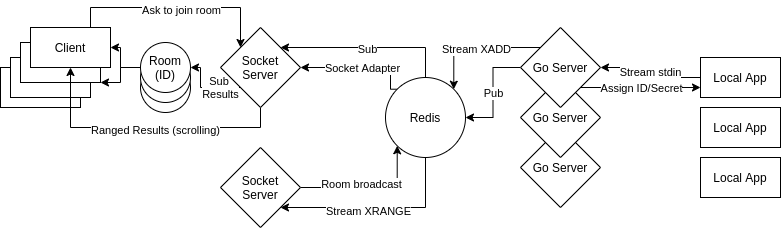

The diagram above was exported from draw.io. Its source (the exported page's mxGraphModel, read from the mxfile embedded in the PNG):
<mxGraphModel dx="726" dy="1088" grid="1" gridSize="10" guides="1" tooltips="1" connect="1" arrows="1" fold="1" page="1" pageScale="1" pageWidth="850" pageHeight="1100" math="0" shadow="0">
  <root>
    <mxCell id="0" />
    <mxCell id="1" parent="0" />
    <mxCell id="oKMYWuoaBkYPuHbnRKlQ-6" value="Client" style="rounded=0;whiteSpace=wrap;html=1;" parent="1" vertex="1">
      <mxGeometry y="540" width="80" height="40" as="geometry" />
    </mxCell>
    <mxCell id="oKMYWuoaBkYPuHbnRKlQ-5" value="Client" style="rounded=0;whiteSpace=wrap;html=1;" parent="1" vertex="1">
      <mxGeometry x="10" y="530" width="80" height="40" as="geometry" />
    </mxCell>
    <mxCell id="oKMYWuoaBkYPuHbnRKlQ-4" value="Client" style="rounded=0;whiteSpace=wrap;html=1;" parent="1" vertex="1">
      <mxGeometry x="20" y="515" width="80" height="40" as="geometry" />
    </mxCell>
    <mxCell id="oKMYWuoaBkYPuHbnRKlQ-39" value="" style="ellipse;whiteSpace=wrap;html=1;aspect=fixed;" parent="1" vertex="1">
      <mxGeometry x="140" y="535" width="50" height="50" as="geometry" />
    </mxCell>
    <mxCell id="oKMYWuoaBkYPuHbnRKlQ-38" value="" style="ellipse;whiteSpace=wrap;html=1;aspect=fixed;" parent="1" vertex="1">
      <mxGeometry x="140" y="525" width="50" height="50" as="geometry" />
    </mxCell>
    <mxCell id="oKMYWuoaBkYPuHbnRKlQ-32" value="Go Server" style="rhombus;whiteSpace=wrap;html=1;" parent="1" vertex="1">
      <mxGeometry x="520" y="600" width="80" height="80" as="geometry" />
    </mxCell>
    <mxCell id="oKMYWuoaBkYPuHbnRKlQ-25" value="Go Server" style="rhombus;whiteSpace=wrap;html=1;" parent="1" vertex="1">
      <mxGeometry x="520" y="550" width="80" height="80" as="geometry" />
    </mxCell>
    <mxCell id="oKMYWuoaBkYPuHbnRKlQ-43" style="edgeStyle=orthogonalEdgeStyle;rounded=0;orthogonalLoop=1;jettySize=auto;html=1;exitX=0.75;exitY=0;exitDx=0;exitDy=0;entryX=0;entryY=0;entryDx=0;entryDy=0;" parent="1" source="oKMYWuoaBkYPuHbnRKlQ-2" target="oKMYWuoaBkYPuHbnRKlQ-8" edge="1">
      <mxGeometry relative="1" as="geometry">
        <Array as="points">
          <mxPoint x="90" y="480" />
          <mxPoint x="240" y="480" />
        </Array>
      </mxGeometry>
    </mxCell>
    <mxCell id="oKMYWuoaBkYPuHbnRKlQ-44" value="Ask to join room" style="edgeLabel;html=1;align=center;verticalAlign=middle;resizable=0;points=[];" parent="oKMYWuoaBkYPuHbnRKlQ-43" vertex="1" connectable="0">
      <mxGeometry x="0.0483" y="-2" relative="1" as="geometry">
        <mxPoint as="offset" />
      </mxGeometry>
    </mxCell>
    <mxCell id="oKMYWuoaBkYPuHbnRKlQ-2" value="Client" style="rounded=0;whiteSpace=wrap;html=1;" parent="1" vertex="1">
      <mxGeometry x="30" y="500" width="80" height="40" as="geometry" />
    </mxCell>
    <mxCell id="oKMYWuoaBkYPuHbnRKlQ-11" style="edgeStyle=orthogonalEdgeStyle;rounded=0;orthogonalLoop=1;jettySize=auto;html=1;exitX=0;exitY=0;exitDx=0;exitDy=0;entryX=1;entryY=0.5;entryDx=0;entryDy=0;" parent="1" source="oKMYWuoaBkYPuHbnRKlQ-7" target="oKMYWuoaBkYPuHbnRKlQ-8" edge="1">
      <mxGeometry relative="1" as="geometry">
        <Array as="points">
          <mxPoint x="390" y="562" />
          <mxPoint x="390" y="540" />
        </Array>
      </mxGeometry>
    </mxCell>
    <mxCell id="oKMYWuoaBkYPuHbnRKlQ-23" value="Socket Adapter" style="edgeLabel;html=1;align=center;verticalAlign=middle;resizable=0;points=[];" parent="oKMYWuoaBkYPuHbnRKlQ-11" vertex="1" connectable="0">
      <mxGeometry x="-0.0306" relative="1" as="geometry">
        <mxPoint as="offset" />
      </mxGeometry>
    </mxCell>
    <mxCell id="oKMYWuoaBkYPuHbnRKlQ-20" style="edgeStyle=orthogonalEdgeStyle;rounded=0;orthogonalLoop=1;jettySize=auto;html=1;exitX=0.5;exitY=0;exitDx=0;exitDy=0;entryX=1;entryY=0;entryDx=0;entryDy=0;" parent="1" source="oKMYWuoaBkYPuHbnRKlQ-7" target="oKMYWuoaBkYPuHbnRKlQ-8" edge="1">
      <mxGeometry relative="1" as="geometry" />
    </mxCell>
    <mxCell id="oKMYWuoaBkYPuHbnRKlQ-22" value="Sub" style="edgeLabel;html=1;align=center;verticalAlign=middle;resizable=0;points=[];" parent="oKMYWuoaBkYPuHbnRKlQ-20" vertex="1" connectable="0">
      <mxGeometry x="0.0145" y="1" relative="1" as="geometry">
        <mxPoint as="offset" />
      </mxGeometry>
    </mxCell>
    <mxCell id="oKMYWuoaBkYPuHbnRKlQ-21" style="edgeStyle=orthogonalEdgeStyle;rounded=0;orthogonalLoop=1;jettySize=auto;html=1;exitX=0.5;exitY=1;exitDx=0;exitDy=0;entryX=1;entryY=1;entryDx=0;entryDy=0;" parent="1" source="oKMYWuoaBkYPuHbnRKlQ-7" target="oKMYWuoaBkYPuHbnRKlQ-9" edge="1">
      <mxGeometry relative="1" as="geometry" />
    </mxCell>
    <mxCell id="oKMYWuoaBkYPuHbnRKlQ-35" value="Stream XRANGE" style="edgeLabel;html=1;align=center;verticalAlign=middle;resizable=0;points=[];" parent="oKMYWuoaBkYPuHbnRKlQ-21" vertex="1" connectable="0">
      <mxGeometry x="0.1069" y="3" relative="1" as="geometry">
        <mxPoint as="offset" />
      </mxGeometry>
    </mxCell>
    <mxCell id="oKMYWuoaBkYPuHbnRKlQ-7" value="Redis" style="ellipse;whiteSpace=wrap;html=1;aspect=fixed;" parent="1" vertex="1">
      <mxGeometry x="385" y="550" width="80" height="80" as="geometry" />
    </mxCell>
    <mxCell id="oKMYWuoaBkYPuHbnRKlQ-45" value="Sub &lt;br&gt;Results" style="edgeStyle=orthogonalEdgeStyle;rounded=0;orthogonalLoop=1;jettySize=auto;html=1;exitX=0;exitY=1;exitDx=0;exitDy=0;" parent="1" source="oKMYWuoaBkYPuHbnRKlQ-8" target="oKMYWuoaBkYPuHbnRKlQ-36" edge="1">
      <mxGeometry x="-0.4286" relative="1" as="geometry">
        <mxPoint as="offset" />
      </mxGeometry>
    </mxCell>
    <mxCell id="vRYHfSOq5u2lHwURr5Gb-1" style="edgeStyle=orthogonalEdgeStyle;rounded=0;orthogonalLoop=1;jettySize=auto;html=1;exitX=0.5;exitY=1;exitDx=0;exitDy=0;entryX=0.5;entryY=1;entryDx=0;entryDy=0;" edge="1" parent="1" source="oKMYWuoaBkYPuHbnRKlQ-8" target="oKMYWuoaBkYPuHbnRKlQ-2">
      <mxGeometry relative="1" as="geometry" />
    </mxCell>
    <mxCell id="vRYHfSOq5u2lHwURr5Gb-2" value="Ranged Results (scrolling)" style="edgeLabel;html=1;align=center;verticalAlign=middle;resizable=0;points=[];" vertex="1" connectable="0" parent="vRYHfSOq5u2lHwURr5Gb-1">
      <mxGeometry x="-0.0639" y="2" relative="1" as="geometry">
        <mxPoint as="offset" />
      </mxGeometry>
    </mxCell>
    <mxCell id="oKMYWuoaBkYPuHbnRKlQ-8" value="Socket&lt;br&gt;Server" style="rhombus;whiteSpace=wrap;html=1;" parent="1" vertex="1">
      <mxGeometry x="220" y="500" width="80" height="80" as="geometry" />
    </mxCell>
    <mxCell id="oKMYWuoaBkYPuHbnRKlQ-10" style="edgeStyle=orthogonalEdgeStyle;rounded=0;orthogonalLoop=1;jettySize=auto;html=1;exitX=1;exitY=0.5;exitDx=0;exitDy=0;entryX=0;entryY=1;entryDx=0;entryDy=0;" parent="1" source="oKMYWuoaBkYPuHbnRKlQ-9" target="oKMYWuoaBkYPuHbnRKlQ-7" edge="1">
      <mxGeometry relative="1" as="geometry">
        <Array as="points">
          <mxPoint x="397" y="660" />
        </Array>
      </mxGeometry>
    </mxCell>
    <mxCell id="oKMYWuoaBkYPuHbnRKlQ-37" value="Room broadcast" style="edgeLabel;html=1;align=center;verticalAlign=middle;resizable=0;points=[];" parent="oKMYWuoaBkYPuHbnRKlQ-10" vertex="1" connectable="0">
      <mxGeometry x="-0.132" y="4" relative="1" as="geometry">
        <mxPoint as="offset" />
      </mxGeometry>
    </mxCell>
    <mxCell id="oKMYWuoaBkYPuHbnRKlQ-9" value="Socket&lt;br&gt;Server" style="rhombus;whiteSpace=wrap;html=1;" parent="1" vertex="1">
      <mxGeometry x="220" y="620" width="80" height="80" as="geometry" />
    </mxCell>
    <mxCell id="oKMYWuoaBkYPuHbnRKlQ-26" value="Stream stdin" style="edgeStyle=orthogonalEdgeStyle;rounded=0;orthogonalLoop=1;jettySize=auto;html=1;exitX=0;exitY=0.5;exitDx=0;exitDy=0;entryX=1;entryY=0.5;entryDx=0;entryDy=0;" parent="1" source="oKMYWuoaBkYPuHbnRKlQ-13" target="oKMYWuoaBkYPuHbnRKlQ-24" edge="1">
      <mxGeometry relative="1" as="geometry" />
    </mxCell>
    <mxCell id="oKMYWuoaBkYPuHbnRKlQ-13" value="Local App" style="rounded=0;whiteSpace=wrap;html=1;" parent="1" vertex="1">
      <mxGeometry x="700" y="530" width="80" height="40" as="geometry" />
    </mxCell>
    <mxCell id="oKMYWuoaBkYPuHbnRKlQ-18" value="Local App" style="rounded=0;whiteSpace=wrap;html=1;" parent="1" vertex="1">
      <mxGeometry x="700" y="580" width="80" height="40" as="geometry" />
    </mxCell>
    <mxCell id="oKMYWuoaBkYPuHbnRKlQ-19" value="Local App" style="rounded=0;whiteSpace=wrap;html=1;" parent="1" vertex="1">
      <mxGeometry x="700" y="630" width="80" height="40" as="geometry" />
    </mxCell>
    <mxCell id="oKMYWuoaBkYPuHbnRKlQ-27" value="Pub" style="edgeStyle=orthogonalEdgeStyle;rounded=0;orthogonalLoop=1;jettySize=auto;html=1;exitX=0;exitY=0.5;exitDx=0;exitDy=0;entryX=1;entryY=0.5;entryDx=0;entryDy=0;" parent="1" source="oKMYWuoaBkYPuHbnRKlQ-24" target="oKMYWuoaBkYPuHbnRKlQ-7" edge="1">
      <mxGeometry relative="1" as="geometry" />
    </mxCell>
    <mxCell id="oKMYWuoaBkYPuHbnRKlQ-30" style="edgeStyle=orthogonalEdgeStyle;rounded=0;orthogonalLoop=1;jettySize=auto;html=1;exitX=0;exitY=0;exitDx=0;exitDy=0;entryX=1;entryY=0;entryDx=0;entryDy=0;" parent="1" source="oKMYWuoaBkYPuHbnRKlQ-24" target="oKMYWuoaBkYPuHbnRKlQ-7" edge="1">
      <mxGeometry relative="1" as="geometry">
        <Array as="points">
          <mxPoint x="453" y="520" />
        </Array>
      </mxGeometry>
    </mxCell>
    <mxCell id="oKMYWuoaBkYPuHbnRKlQ-31" value="Stream XADD" style="edgeLabel;html=1;align=center;verticalAlign=middle;resizable=0;points=[];" parent="oKMYWuoaBkYPuHbnRKlQ-30" vertex="1" connectable="0">
      <mxGeometry x="0.006" y="1" relative="1" as="geometry">
        <mxPoint as="offset" />
      </mxGeometry>
    </mxCell>
    <mxCell id="oKMYWuoaBkYPuHbnRKlQ-33" style="edgeStyle=orthogonalEdgeStyle;rounded=0;orthogonalLoop=1;jettySize=auto;html=1;exitX=1;exitY=1;exitDx=0;exitDy=0;entryX=0;entryY=0.75;entryDx=0;entryDy=0;" parent="1" source="oKMYWuoaBkYPuHbnRKlQ-24" target="oKMYWuoaBkYPuHbnRKlQ-13" edge="1">
      <mxGeometry relative="1" as="geometry" />
    </mxCell>
    <mxCell id="oKMYWuoaBkYPuHbnRKlQ-34" value="Assign ID/Secret" style="edgeLabel;html=1;align=center;verticalAlign=middle;resizable=0;points=[];" parent="oKMYWuoaBkYPuHbnRKlQ-33" vertex="1" connectable="0">
      <mxGeometry x="0.2679" relative="1" as="geometry">
        <mxPoint x="-16" as="offset" />
      </mxGeometry>
    </mxCell>
    <mxCell id="oKMYWuoaBkYPuHbnRKlQ-24" value="Go Server" style="rhombus;whiteSpace=wrap;html=1;" parent="1" vertex="1">
      <mxGeometry x="520" y="500" width="80" height="80" as="geometry" />
    </mxCell>
    <mxCell id="oKMYWuoaBkYPuHbnRKlQ-40" style="edgeStyle=orthogonalEdgeStyle;rounded=0;orthogonalLoop=1;jettySize=auto;html=1;exitX=0;exitY=0.5;exitDx=0;exitDy=0;" parent="1" source="oKMYWuoaBkYPuHbnRKlQ-36" target="oKMYWuoaBkYPuHbnRKlQ-2" edge="1">
      <mxGeometry relative="1" as="geometry" />
    </mxCell>
    <mxCell id="vRYHfSOq5u2lHwURr5Gb-3" style="edgeStyle=orthogonalEdgeStyle;rounded=0;orthogonalLoop=1;jettySize=auto;html=1;exitX=0;exitY=0.5;exitDx=0;exitDy=0;entryX=1;entryY=1;entryDx=0;entryDy=0;" edge="1" parent="1" source="oKMYWuoaBkYPuHbnRKlQ-36" target="oKMYWuoaBkYPuHbnRKlQ-4">
      <mxGeometry relative="1" as="geometry">
        <Array as="points">
          <mxPoint x="120" y="540" />
          <mxPoint x="120" y="555" />
        </Array>
      </mxGeometry>
    </mxCell>
    <mxCell id="oKMYWuoaBkYPuHbnRKlQ-36" value="Room (ID)" style="ellipse;whiteSpace=wrap;html=1;aspect=fixed;" parent="1" vertex="1">
      <mxGeometry x="140" y="515" width="50" height="50" as="geometry" />
    </mxCell>
  </root>
</mxGraphModel>